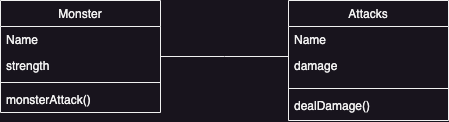

The diagram above was exported from draw.io. Its source (the exported page's mxGraphModel, read from the mxfile embedded in the PNG):
<mxGraphModel dx="1194" dy="824" grid="1" gridSize="10" guides="1" tooltips="1" connect="1" arrows="1" fold="1" page="1" pageScale="1" pageWidth="827" pageHeight="1169" math="0" shadow="0">
  <root>
    <mxCell id="0" />
    <mxCell id="1" parent="0" />
    <mxCell id="2" value="Monster" style="swimlane;fontStyle=0;align=center;verticalAlign=top;childLayout=stackLayout;horizontal=1;startSize=26;horizontalStack=0;resizeParent=1;resizeLast=0;collapsible=1;marginBottom=0;rounded=0;shadow=0;strokeWidth=1;" vertex="1" parent="1">
      <mxGeometry x="220" y="120" width="160" height="112" as="geometry">
        <mxRectangle x="230" y="140" width="160" height="26" as="alternateBounds" />
      </mxGeometry>
    </mxCell>
    <mxCell id="3" value="Name" style="text;align=left;verticalAlign=top;spacingLeft=4;spacingRight=4;overflow=hidden;rotatable=0;points=[[0,0.5],[1,0.5]];portConstraint=eastwest;" vertex="1" parent="2">
      <mxGeometry y="26" width="160" height="26" as="geometry" />
    </mxCell>
    <mxCell id="4" value="strength" style="text;align=left;verticalAlign=top;spacingLeft=4;spacingRight=4;overflow=hidden;rotatable=0;points=[[0,0.5],[1,0.5]];portConstraint=eastwest;rounded=0;shadow=0;html=0;" vertex="1" parent="2">
      <mxGeometry y="52" width="160" height="26" as="geometry" />
    </mxCell>
    <mxCell id="5" value="" style="line;html=1;strokeWidth=1;align=left;verticalAlign=middle;spacingTop=-1;spacingLeft=3;spacingRight=3;rotatable=0;labelPosition=right;points=[];portConstraint=eastwest;" vertex="1" parent="2">
      <mxGeometry y="78" width="160" height="8" as="geometry" />
    </mxCell>
    <mxCell id="6" value="monsterAttack()" style="text;align=left;verticalAlign=top;spacingLeft=4;spacingRight=4;overflow=hidden;rotatable=0;points=[[0,0.5],[1,0.5]];portConstraint=eastwest;" vertex="1" parent="2">
      <mxGeometry y="86" width="160" height="26" as="geometry" />
    </mxCell>
    <mxCell id="7" value="Attacks" style="swimlane;fontStyle=0;align=center;verticalAlign=top;childLayout=stackLayout;horizontal=1;startSize=26;horizontalStack=0;resizeParent=1;resizeLast=0;collapsible=1;marginBottom=0;rounded=0;shadow=0;strokeWidth=1;" vertex="1" parent="1">
      <mxGeometry x="508" y="120" width="160" height="120" as="geometry">
        <mxRectangle x="550" y="140" width="160" height="26" as="alternateBounds" />
      </mxGeometry>
    </mxCell>
    <mxCell id="8" value="Name" style="text;align=left;verticalAlign=top;spacingLeft=4;spacingRight=4;overflow=hidden;rotatable=0;points=[[0,0.5],[1,0.5]];portConstraint=eastwest;" vertex="1" parent="7">
      <mxGeometry y="26" width="160" height="26" as="geometry" />
    </mxCell>
    <mxCell id="9" value="damage" style="text;align=left;verticalAlign=top;spacingLeft=4;spacingRight=4;overflow=hidden;rotatable=0;points=[[0,0.5],[1,0.5]];portConstraint=eastwest;rounded=0;shadow=0;html=0;" vertex="1" parent="7">
      <mxGeometry y="52" width="160" height="32" as="geometry" />
    </mxCell>
    <mxCell id="10" value="" style="line;html=1;strokeWidth=1;align=left;verticalAlign=middle;spacingTop=-1;spacingLeft=3;spacingRight=3;rotatable=0;labelPosition=right;points=[];portConstraint=eastwest;" vertex="1" parent="7">
      <mxGeometry y="84" width="160" height="8" as="geometry" />
    </mxCell>
    <mxCell id="11" value="dealDamage()" style="text;align=left;verticalAlign=top;spacingLeft=4;spacingRight=4;overflow=hidden;rotatable=0;points=[[0,0.5],[1,0.5]];portConstraint=eastwest;" vertex="1" parent="7">
      <mxGeometry y="92" width="160" height="26" as="geometry" />
    </mxCell>
    <mxCell id="12" value="" style="endArrow=none;shadow=0;strokeWidth=1;rounded=0;endFill=0;edgeStyle=elbowEdgeStyle;elbow=vertical;" edge="1" source="2" target="7" parent="1">
      <mxGeometry x="0.5" y="41" relative="1" as="geometry">
        <mxPoint x="380" y="192" as="sourcePoint" />
        <mxPoint x="540" y="192" as="targetPoint" />
        <mxPoint x="-40" y="32" as="offset" />
      </mxGeometry>
    </mxCell>
  </root>
</mxGraphModel>